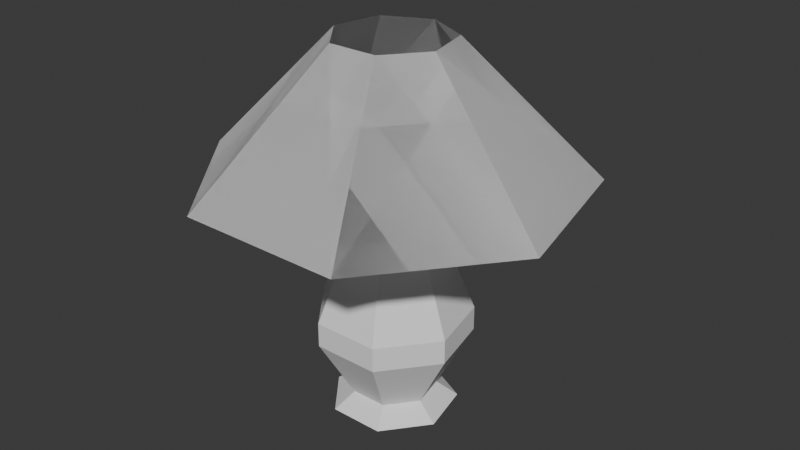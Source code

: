 # Source: lamp.blend  (saved by Blender 4.0.36; exported with 4.5.12 LTS)
import bpy
from mathutils import Matrix  # noqa: F401  (used for matrix-valued properties, if any)

bpy.ops.wm.read_factory_settings(use_empty=True)
scene = bpy.context.scene
scene.name = 'Scene'

# ---- collections
col_collection = bpy.data.collections.new('Collection'); scene.collection.children.link(col_collection)

# ---- world
world_world = bpy.data.worlds.new('World'); scene.world = world_world
world_world.use_nodes = True; world_world.node_tree.nodes.clear()
_N = world_world.node_tree.nodes; _L = world_world.node_tree.links
n0 = _N.new('ShaderNodeOutputWorld'); n0.name = 'World Output'; n0.location = (300, 300)
n1 = _N.new('ShaderNodeBackground'); n1.name = 'Background'; n1.location = (10, 300)
n1.inputs[0].default_value = (0.05088, 0.05088, 0.05088, 1.0)
_L.new(n1.outputs[0], n0.inputs[0])
n0.is_active_output = True
world_world.color = (0.05088, 0.05088, 0.05088)
world_world.use_sun_shadow = False
world_world.sun_shadow_jitter_overblur = 0.0

# ---- meshes
me_cube_002 = bpy.data.meshes.new('Cube.002')
me_cube_002.from_pydata([(0.04473, -0.01021, 0.7285), (0.01991, -0.04134, 0.7285), (0.03587, 0.02861, 0.7285), (0.0, 0.04588, 0.7285), (-0.01991, -0.04134, 0.7285), (-0.04473, -0.01021, 0.7285), (-0.03587, 0.02861, 0.7285), (-0.01991, -0.04134, 0.6138), (-0.04473, -0.01021, 0.6138), (0.01991, -0.04134, 0.6138), (-0.03587, 0.02861, 0.6138), (0.0, 0.04588, 0.6138), (0.03587, 0.02861, 0.6138), (0.04473, -0.01021, 0.6138), (-0.05681, -0.118, 0.5736), (-0.1277, -0.02914, 0.5736), (0.05681, -0.118, 0.5736), (-0.1024, 0.08164, 0.5736), (0.0, 0.1309, 0.5736), (0.1024, 0.08164, 0.5736), (0.1277, -0.02914, 0.5736), (-0.1029, -0.2137, 0.3131), (-0.2313, -0.05278, 0.3131), (0.1029, -0.2137, 0.3131), (-0.1855, 0.1479, 0.3131), (0.0, 0.2372, 0.3131), (0.1855, 0.1479, 0.3131), (0.2313, -0.05278, 0.3131), (-0.1029, -0.2137, 0.2374), (-0.2313, -0.05278, 0.2374), (0.1029, -0.2137, 0.2374), (-0.1855, 0.1479, 0.2374), (0.0, 0.2372, 0.2374), (0.1855, 0.1479, 0.2374), (0.2313, -0.05278, 0.2374), (-0.05604, -0.1164, 0.04694), (-0.1259, -0.02874, 0.04694), (0.05604, -0.1164, 0.04694), (-0.101, 0.08053, 0.04694), (0.0, 0.1292, 0.04694), (0.101, 0.08053, 0.04694), (0.1259, -0.02874, 0.04694), (-0.08411, -0.1747, 0.0), (-0.189, -0.04314, 0.0), (0.08411, -0.1747, 0.0), (-0.1516, 0.1209, 0.0), (0.0, 0.1939, 0.0), (0.1516, 0.1209, 0.0), (0.189, -0.04314, 0.0)], [], [(4, 1, 0, 2, 3, 6, 5), (0, 1, 9, 13), (13, 9, 16, 20), (1, 4, 7, 9), (4, 5, 8, 7), (5, 6, 10, 8), (3, 2, 12, 11), (2, 0, 13, 12), (6, 3, 11, 10), (17, 18, 25, 24), (11, 12, 19, 18), (8, 10, 17, 15), (7, 8, 15, 14), (12, 13, 20, 19), (10, 11, 18, 17), (9, 7, 14, 16), (21, 22, 29, 28), (16, 14, 21, 23), (20, 16, 23, 27), (18, 19, 26, 25), (15, 17, 24, 22), (14, 15, 22, 21), (19, 20, 27, 26), (34, 30, 37, 41), (26, 27, 34, 33), (24, 25, 32, 31), (23, 21, 28, 30), (27, 23, 30, 34), (25, 26, 33, 32), (22, 24, 31, 29), (40, 41, 48, 47), (32, 33, 40, 39), (29, 31, 38, 36), (28, 29, 36, 35), (33, 34, 41, 40), (31, 32, 39, 38), (30, 28, 35, 37), (38, 39, 46, 45), (37, 35, 42, 44), (41, 37, 44, 48), (39, 40, 47, 46), (36, 38, 45, 43), (35, 36, 43, 42)])
_ca = me_cube_002.color_attributes.new('Attribute', 'BYTE_COLOR', 'CORNER')
_ca.data.foreach_set('color', [0.5271, 0.5271, 0.5271, 1.0, 0.521, 0.521, 0.521, 1.0, 0.5333, 0.5333, 0.5333, 1.0, 0.521, 0.521, 0.521, 1.0, 0.521, 0.521, 0.521, 1.0, 0.521, 0.521, 0.521, 1.0, 0.5457, 0.5457, 0.5457, 1.0, 0.5333, 0.5333, 0.5333, 1.0, 0.521, 0.521, 0.521, 1.0, 0.5333, 0.5333, 0.5333, 1.0, 0.521, 0.521, 0.521, 1.0, 0.521, 0.521, 0.521, 1.0, 0.5333, 0.5333, 0.5333, 1.0, 0.521, 0.521, 0.521, 1.0, 0.521, 0.521, 0.521, 1.0, 0.521, 0.521, 0.521, 1.0, 0.5271, 0.5271, 0.5271, 1.0, 0.521, 0.521, 0.521, 1.0, 0.5333, 0.5333, 0.5333, 1.0, 0.5271, 0.5271, 0.5271, 1.0, 0.5457, 0.5457, 0.5457, 1.0, 0.521, 0.521, 0.521, 1.0, 0.521, 0.521, 0.521, 1.0, 0.5457, 0.5457, 0.5457, 1.0, 0.521, 0.521, 0.521, 1.0, 0.521, 0.521, 0.521, 1.0, 0.521, 0.521, 0.521, 1.0, 0.521, 0.521, 0.521, 1.0, 0.521, 0.521, 0.521, 1.0, 0.521, 0.521, 0.521, 1.0, 0.5271, 0.5271, 0.5271, 1.0, 0.521, 0.521, 0.521, 1.0, 0.5333, 0.5333, 0.5333, 1.0, 0.521, 0.521, 0.521, 1.0, 0.521, 0.521, 0.521, 1.0, 0.521, 0.521, 0.521, 1.0, 0.521, 0.521, 0.521, 1.0, 0.5271, 0.5271, 0.5271, 1.0, 0.521, 0.521, 0.521, 1.0, 0.521, 0.521, 0.521, 1.0, 0.521, 0.521, 0.521, 1.0, 0.2159, 0.2122, 0.2122, 1.0, 0.2159, 0.2122, 0.2122, 1.0, 0.5271, 0.5271, 0.5271, 1.0, 0.521, 0.521, 0.521, 1.0, 0.521, 0.521, 0.521, 1.0, 0.521, 0.521, 0.521, 1.0, 0.521, 0.521, 0.521, 1.0, 0.521, 0.521, 0.521, 1.0, 0.521, 0.521, 0.521, 1.0, 0.521, 0.521, 0.521, 1.0, 0.521, 0.521, 0.521, 1.0, 0.521, 0.521, 0.521, 1.0, 0.521, 0.521, 0.521, 1.0, 0.521, 0.521, 0.521, 1.0, 0.521, 0.521, 0.521, 1.0, 0.521, 0.521, 0.521, 1.0, 0.521, 0.521, 0.521, 1.0, 0.521, 0.521, 0.521, 1.0, 0.521, 0.521, 0.521, 1.0, 0.5271, 0.5271, 0.5271, 1.0, 0.521, 0.521, 0.521, 1.0, 0.521, 0.521, 0.521, 1.0, 0.5333, 0.5333, 0.5333, 1.0, 0.521, 0.521, 0.521, 1.0, 0.521, 0.521, 0.521, 1.0, 0.521, 0.521, 0.521, 1.0, 0.2159, 0.2122, 0.2122, 1.0, 0.2159, 0.2122, 0.2122, 1.0, 0.0999, 0.0999, 0.0999, 1.0, 0.0999, 0.0999, 0.0999, 1.0, 0.521, 0.521, 0.521, 1.0, 0.521, 0.521, 0.521, 1.0, 0.2159, 0.2122, 0.2122, 1.0, 0.2159, 0.2122, 0.2122, 1.0, 0.521, 0.521, 0.521, 1.0, 0.521, 0.521, 0.521, 1.0, 0.2159, 0.2122, 0.2122, 1.0, 0.2159, 0.2122, 0.2122, 1.0, 0.521, 0.521, 0.521, 1.0, 0.521, 0.521, 0.521, 1.0, 0.2159, 0.2122, 0.2122, 1.0, 0.2159, 0.2122, 0.2122, 1.0, 0.521, 0.521, 0.521, 1.0, 0.521, 0.521, 0.521, 1.0, 0.2159, 0.2122, 0.2122, 1.0, 0.2159, 0.2122, 0.2122, 1.0, 0.521, 0.521, 0.521, 1.0, 0.521, 0.521, 0.521, 1.0, 0.2159, 0.2122, 0.2122, 1.0, 0.2159, 0.2122, 0.2122, 1.0, 0.521, 0.521, 0.521, 1.0, 0.521, 0.521, 0.521, 1.0, 0.2159, 0.2122, 0.2122, 1.0, 0.2159, 0.2122, 0.2122, 1.0, 0.0999, 0.0999, 0.0999, 1.0, 0.0999, 0.0999, 0.0999, 1.0, 0.05127, 0.05127, 0.05127, 1.0, 0.05127, 0.05127, 0.05127, 1.0, 0.2159, 0.2122, 0.2122, 1.0, 0.2159, 0.2122, 0.2122, 1.0, 0.0999, 0.0999, 0.0999, 1.0, 0.0999, 0.0999, 0.0999, 1.0, 0.2159, 0.2122, 0.2122, 1.0, 0.2159, 0.2122, 0.2122, 1.0, 0.0999, 0.0999, 0.0999, 1.0, 0.0999, 0.0999, 0.0999, 1.0, 0.2159, 0.2122, 0.2122, 1.0, 0.2159, 0.2122, 0.2122, 1.0, 0.0999, 0.0999, 0.0999, 1.0, 0.0999, 0.0999, 0.0999, 1.0, 0.2159, 0.2122, 0.2122, 1.0, 0.2159, 0.2122, 0.2122, 1.0, 0.0999, 0.0999, 0.0999, 1.0, 0.0999, 0.0999, 0.0999, 1.0, 0.2159, 0.2122, 0.2122, 1.0, 0.2159, 0.2122, 0.2122, 1.0, 0.0999, 0.0999, 0.0999, 1.0, 0.0999, 0.0999, 0.0999, 1.0, 0.2159, 0.2122, 0.2122, 1.0, 0.2159, 0.2122, 0.2122, 1.0, 0.0999, 0.0999, 0.0999, 1.0, 0.0999, 0.0999, 0.0999, 1.0, 0.05127, 0.05127, 0.05127, 1.0, 0.05127, 0.05127, 0.05127, 1.0, 0.0999, 0.0999, 0.0999, 1.0, 0.0999, 0.0999, 0.0999, 1.0, 0.0999, 0.0999, 0.0999, 1.0, 0.0999, 0.0999, 0.0999, 1.0, 0.05127, 0.05127, 0.05127, 1.0, 0.05127, 0.05127, 0.05127, 1.0, 0.0999, 0.0999, 0.0999, 1.0, 0.0999, 0.0999, 0.0999, 1.0, 0.05127, 0.05127, 0.05127, 1.0, 0.05127, 0.05127, 0.05127, 1.0, 0.0999, 0.0999, 0.0999, 1.0, 0.0999, 0.0999, 0.0999, 1.0, 0.05127, 0.05127, 0.05127, 1.0, 0.05127, 0.05127, 0.05127, 1.0, 0.0999, 0.0999, 0.0999, 1.0, 0.0999, 0.0999, 0.0999, 1.0, 0.05127, 0.05127, 0.05127, 1.0, 0.05127, 0.05127, 0.05127, 1.0, 0.0999, 0.0999, 0.0999, 1.0, 0.0999, 0.0999, 0.0999, 1.0, 0.05127, 0.05127, 0.05127, 1.0, 0.05127, 0.05127, 0.05127, 1.0, 0.0999, 0.0999, 0.0999, 1.0, 0.0999, 0.0999, 0.0999, 1.0, 0.05127, 0.05127, 0.05127, 1.0, 0.05127, 0.05127, 0.05127, 1.0, 0.05127, 0.05127, 0.05127, 1.0, 0.05127, 0.05127, 0.05127, 1.0, 0.0999, 0.0999, 0.0999, 1.0, 0.0999, 0.0999, 0.0999, 1.0, 0.05127, 0.05127, 0.05127, 1.0, 0.05127, 0.05127, 0.05127, 1.0, 0.0999, 0.0999, 0.0999, 1.0, 0.0999, 0.0999, 0.0999, 1.0, 0.05127, 0.05127, 0.05127, 1.0, 0.05127, 0.05127, 0.05127, 1.0, 0.0999, 0.0999, 0.0999, 1.0, 0.0999, 0.0999, 0.0999, 1.0, 0.05127, 0.05127, 0.05127, 1.0, 0.05127, 0.05127, 0.05127, 1.0, 0.0999, 0.0999, 0.0999, 1.0, 0.0999, 0.0999, 0.0999, 1.0, 0.05127, 0.05127, 0.05127, 1.0, 0.05127, 0.05127, 0.05127, 1.0, 0.0999, 0.0999, 0.0999, 1.0, 0.0999, 0.0999, 0.0999, 1.0, 0.05127, 0.05127, 0.05127, 1.0, 0.05127, 0.05127, 0.05127, 1.0, 0.0999, 0.0999, 0.0999, 1.0, 0.0999, 0.0999, 0.0999, 1.0])
me_cube_002.use_remesh_preserve_volume = False
me_cube_002.use_remesh_preserve_attributes = False
me_cube_002.use_mirror_vertex_groups = False
me_cube_002.update()
me_cube_001 = bpy.data.meshes.new('Cube.001')
me_cube_001.from_pydata([(0.1728, -0.03944, 1.139), (0.5685, -0.1298, 0.7285), (0.253, -0.5254, 0.7285), (0.1386, 0.1105, 1.139), (0.4559, 0.3636, 0.7285), (0.0, 0.1772, 1.139), (-2.384e-07, 0.5831, 0.7285), (0.07689, -0.1597, 1.139), (-0.253, -0.5254, 0.7285), (-0.07689, -0.1597, 1.139), (-0.5685, -0.1298, 0.7285), (-0.1728, -0.03944, 1.139), (-0.4559, 0.3636, 0.7285), (-0.1386, 0.1105, 1.139), (0.1728, -0.03944, 1.139), (0.5685, -0.1298, 0.7285), (0.253, -0.5254, 0.7285), (0.1386, 0.1105, 1.139), (0.4559, 0.3636, 0.7285), (0.0, 0.1772, 1.139), (-2.384e-07, 0.5831, 0.7285), (0.07689, -0.1597, 1.139), (-0.253, -0.5254, 0.7285), (-0.07689, -0.1597, 1.139), (-0.5685, -0.1298, 0.7285), (-0.1728, -0.03944, 1.139), (-0.4559, 0.3636, 0.7285), (-0.1386, 0.1105, 1.139)], [], [(12, 6, 5, 13), (10, 12, 13, 11), (8, 10, 11, 9), (2, 8, 9, 7), (4, 1, 0, 3), (6, 4, 3, 5), (1, 2, 7, 0), (26, 27, 19, 20), (24, 25, 27, 26), (22, 23, 25, 24), (16, 21, 23, 22), (18, 17, 14, 15), (20, 19, 17, 18), (15, 14, 21, 16)])
_ca = me_cube_001.color_attributes.new('Attribute', 'BYTE_COLOR', 'CORNER')
_ca.data.foreach_set('color', [1.0, 1.0, 1.0, 1.0, 1.0, 1.0, 1.0, 1.0, 1.0, 1.0, 1.0, 1.0, 1.0, 1.0, 1.0, 1.0, 1.0, 1.0, 1.0, 1.0, 1.0, 1.0, 1.0, 1.0, 1.0, 1.0, 1.0, 1.0, 1.0, 1.0, 1.0, 1.0, 1.0, 1.0, 1.0, 1.0, 1.0, 1.0, 1.0, 1.0, 1.0, 1.0, 1.0, 1.0, 1.0, 1.0, 1.0, 1.0, 1.0, 1.0, 1.0, 1.0, 1.0, 1.0, 1.0, 1.0, 1.0, 1.0, 1.0, 1.0, 1.0, 1.0, 1.0, 1.0, 1.0, 1.0, 1.0, 1.0, 1.0, 1.0, 1.0, 1.0, 1.0, 1.0, 1.0, 1.0, 1.0, 1.0, 1.0, 1.0, 1.0, 1.0, 1.0, 1.0, 1.0, 1.0, 1.0, 1.0, 1.0, 1.0, 1.0, 1.0, 1.0, 1.0, 1.0, 1.0, 1.0, 1.0, 1.0, 1.0, 1.0, 1.0, 1.0, 1.0, 1.0, 1.0, 1.0, 1.0, 1.0, 1.0, 1.0, 1.0, 1.0, 1.0, 1.0, 1.0, 1.0, 1.0, 1.0, 1.0, 1.0, 1.0, 1.0, 1.0, 1.0, 1.0, 1.0, 1.0, 1.0, 1.0, 1.0, 1.0, 1.0, 1.0, 1.0, 1.0, 1.0, 1.0, 1.0, 1.0, 1.0, 1.0, 1.0, 1.0, 1.0, 1.0, 1.0, 1.0, 1.0, 1.0, 1.0, 1.0, 1.0, 1.0, 1.0, 1.0, 1.0, 1.0, 1.0, 1.0, 1.0, 1.0, 1.0, 1.0, 1.0, 1.0, 1.0, 1.0, 1.0, 1.0, 1.0, 1.0, 1.0, 1.0, 1.0, 1.0, 1.0, 1.0, 1.0, 1.0, 1.0, 1.0, 1.0, 1.0, 1.0, 1.0, 1.0, 1.0, 1.0, 1.0, 1.0, 1.0, 1.0, 1.0, 1.0, 1.0, 1.0, 1.0, 1.0, 1.0, 1.0, 1.0, 1.0, 1.0, 1.0, 1.0, 1.0, 1.0, 1.0, 1.0, 1.0, 1.0, 1.0, 1.0, 1.0, 1.0, 1.0, 1.0, 1.0, 1.0, 1.0, 1.0, 1.0, 1.0])
me_cube_001.use_remesh_preserve_volume = False
me_cube_001.use_remesh_preserve_attributes = False
me_cube_001.use_mirror_vertex_groups = False
me_cube_001.update()

# ---- objects
ob_furniture_001 = bpy.data.objects.new('Furniture.001', me_cube_002)
ob_furniture_002 = bpy.data.objects.new('Furniture.002', me_cube_001)

# ---- transforms, parenting, visibility, modifiers, constraints
ob_furniture_001.location = (0.0, 0.0, 0.0)
ob_furniture_001.lineart.crease_threshold = 0.0
ob_furniture_002.location = (0.0, 0.0, 0.0)
ob_furniture_002.lineart.crease_threshold = 0.0

# ---- collection membership
col_collection.objects.link(ob_furniture_001)
col_collection.objects.link(ob_furniture_002)

# ---- scene / render settings (as saved in the file)
scene.frame_start = 1; scene.frame_end = 250; scene.frame_set(1)
scene.render.engine = 'CYCLES'
scene.cycles.samples = 256
scene.cycles.sampling_pattern = 'TABULATED_SOBOL'
scene.cycles.max_bounces = 4
scene.cycles.transmission_bounces = 6
bpy.context.view_layer.update()

# ---- added for rendering (the .blend has no active camera and no usable light): camera, sun
cam_auto = bpy.data.cameras.new('AutoCamera')
cam_auto.lens = 50.0
cam_auto.sensor_width = 36.0
cam_auto.clip_end = 1000.0
ob_auto_camera = bpy.data.objects.new('AutoCamera', cam_auto)
scene.collection.objects.link(ob_auto_camera)
ob_auto_camera.location = (1.80811, -2.14086, 2.016)
ob_auto_camera.rotation_euler = (1.09748, -7.21219e-08, 0.694738)
scene.camera = ob_auto_camera
light_auto_sun = bpy.data.lights.new('AutoSun', 'SUN')
light_auto_sun.energy = 3.0
light_auto_sun.angle = 0.0523599
ob_auto_sun = bpy.data.objects.new('AutoSun', light_auto_sun)
scene.collection.objects.link(ob_auto_sun)
ob_auto_sun.rotation_euler = (0.872665, 0.174533, 0.523599)
bpy.context.view_layer.update()
